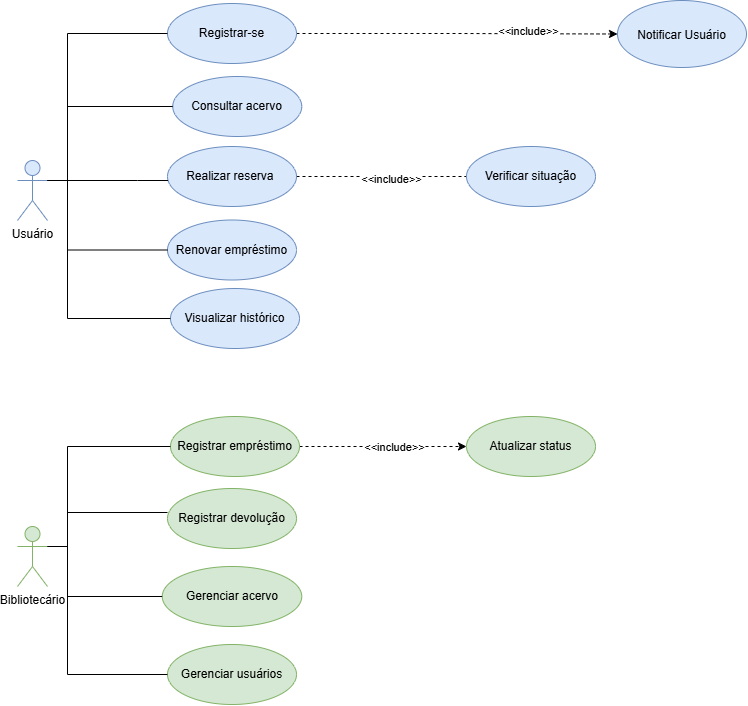

The diagram above was exported from draw.io. Its source (the exported page's mxGraphModel, read from the mxfile embedded in the PNG):
<mxGraphModel dx="189" dy="857" grid="1" gridSize="10" guides="1" tooltips="1" connect="1" arrows="1" fold="1" page="1" pageScale="1" pageWidth="1169" pageHeight="827" math="0" shadow="0">
  <root>
    <mxCell id="0" />
    <mxCell id="1" parent="0" />
    <mxCell id="E2VPf9BP4W0Om6kR1Ycb-274" edge="1" parent="1" source="E2VPf9BP4W0Om6kR1Ycb-276" style="edgeStyle=orthogonalEdgeStyle;rounded=0;orthogonalLoop=1;jettySize=auto;html=1;entryX=0;entryY=0.5;entryDx=0;entryDy=0;defaultLabelBackgroundColor=page;dashed=1;" target="E2VPf9BP4W0Om6kR1Ycb-291">
      <mxGeometry relative="1" as="geometry" />
    </mxCell>
    <mxCell id="E2VPf9BP4W0Om6kR1Ycb-275" connectable="0" parent="E2VPf9BP4W0Om6kR1Ycb-274" style="edgeLabel;html=1;align=center;verticalAlign=middle;resizable=0;points=[];inheritText=1;defaultLabelBackgroundColor=page;" value="&amp;lt;&amp;lt;include&amp;gt;&amp;gt;" vertex="1">
      <mxGeometry relative="1" x="0.4412" y="3" as="geometry">
        <mxPoint as="offset" />
      </mxGeometry>
    </mxCell>
    <mxCell id="E2VPf9BP4W0Om6kR1Ycb-276" parent="1" style="ellipse;whiteSpace=wrap;html=1;fillColor=#dae8fc;strokeColor=#6c8ebf;" value="Registrar-se" vertex="1">
      <mxGeometry height="60" width="129" x="1390" y="53" as="geometry" />
    </mxCell>
    <mxCell id="E2VPf9BP4W0Om6kR1Ycb-279" edge="1" parent="1" source="E2VPf9BP4W0Om6kR1Ycb-281" style="edgeStyle=orthogonalEdgeStyle;rounded=0;orthogonalLoop=1;jettySize=auto;html=1;defaultLabelBackgroundColor=page;endArrow=none;endFill=0;dashed=1;" target="E2VPf9BP4W0Om6kR1Ycb-290">
      <mxGeometry relative="1" as="geometry">
        <mxPoint x="1600" y="239" as="targetPoint" />
      </mxGeometry>
    </mxCell>
    <mxCell id="E2VPf9BP4W0Om6kR1Ycb-280" connectable="0" parent="E2VPf9BP4W0Om6kR1Ycb-279" style="edgeLabel;html=1;align=center;verticalAlign=middle;resizable=0;points=[];inheritText=1;defaultLabelBackgroundColor=page;" value="&amp;lt;&amp;lt;include&amp;gt;&amp;gt;" vertex="1">
      <mxGeometry relative="1" x="0.1013" y="-2" as="geometry">
        <mxPoint as="offset" />
      </mxGeometry>
    </mxCell>
    <mxCell id="E2VPf9BP4W0Om6kR1Ycb-281" parent="1" style="ellipse;whiteSpace=wrap;html=1;fillColor=#dae8fc;strokeColor=#6c8ebf;" value="Realizar reserva&amp;nbsp;" vertex="1">
      <mxGeometry height="60" width="129" x="1390" y="196" as="geometry" />
    </mxCell>
    <mxCell id="E2VPf9BP4W0Om6kR1Ycb-282" parent="1" style="ellipse;whiteSpace=wrap;html=1;fillColor=#dae8fc;strokeColor=#6c8ebf;" value="Renovar empréstimo" vertex="1">
      <mxGeometry height="60" width="129" x="1390" y="269.5" as="geometry" />
    </mxCell>
    <mxCell id="E2VPf9BP4W0Om6kR1Ycb-283" parent="1" style="ellipse;whiteSpace=wrap;html=1;fillColor=#d5e8d4;strokeColor=#82b366;" value="Registrar devolução" vertex="1">
      <mxGeometry height="60" width="129" x="1390" y="538" as="geometry" />
    </mxCell>
    <mxCell id="E2VPf9BP4W0Om6kR1Ycb-284" edge="1" parent="1" source="E2VPf9BP4W0Om6kR1Ycb-286" style="edgeStyle=orthogonalEdgeStyle;rounded=0;orthogonalLoop=1;jettySize=auto;html=1;defaultLabelBackgroundColor=page;dashed=1;" target="E2VPf9BP4W0Om6kR1Ycb-298" value="">
      <mxGeometry relative="1" as="geometry" />
    </mxCell>
    <mxCell id="E2VPf9BP4W0Om6kR1Ycb-285" connectable="0" parent="E2VPf9BP4W0Om6kR1Ycb-284" style="edgeLabel;html=1;align=center;verticalAlign=middle;resizable=0;points=[];inheritText=1;defaultLabelBackgroundColor=page;" value="&amp;lt;&amp;lt;include&amp;gt;&amp;gt;" vertex="1">
      <mxGeometry relative="1" x="0.1241" as="geometry">
        <mxPoint as="offset" />
      </mxGeometry>
    </mxCell>
    <mxCell id="E2VPf9BP4W0Om6kR1Ycb-286" parent="1" style="ellipse;whiteSpace=wrap;html=1;fillColor=#d5e8d4;strokeColor=#82b366;" value="Registrar empréstimo" vertex="1">
      <mxGeometry height="60" width="129" x="1393" y="466" as="geometry" />
    </mxCell>
    <mxCell id="E2VPf9BP4W0Om6kR1Ycb-287" parent="1" style="ellipse;whiteSpace=wrap;html=1;fillColor=#d5e8d4;strokeColor=#82b366;" value="Gerenciar usuários" vertex="1">
      <mxGeometry height="60" width="129" x="1390" y="694" as="geometry" />
    </mxCell>
    <mxCell id="E2VPf9BP4W0Om6kR1Ycb-288" parent="1" style="ellipse;whiteSpace=wrap;html=1;fillColor=#dae8fc;strokeColor=#6c8ebf;" value="Consultar acervo" vertex="1">
      <mxGeometry height="60" width="129" x="1395.25" y="126" as="geometry" />
    </mxCell>
    <mxCell id="E2VPf9BP4W0Om6kR1Ycb-289" parent="1" style="ellipse;whiteSpace=wrap;html=1;fillColor=#d5e8d4;strokeColor=#82b366;" value="Gerenciar acervo" vertex="1">
      <mxGeometry height="60" width="139.5" x="1384.75" y="616" as="geometry" />
    </mxCell>
    <mxCell id="E2VPf9BP4W0Om6kR1Ycb-290" parent="1" style="ellipse;whiteSpace=wrap;html=1;fillColor=#dae8fc;strokeColor=#6c8ebf;" value="Verificar situação" vertex="1">
      <mxGeometry height="60" width="129" x="1689" y="196" as="geometry" />
    </mxCell>
    <mxCell id="E2VPf9BP4W0Om6kR1Ycb-291" parent="1" style="ellipse;whiteSpace=wrap;html=1;shapeInside=1;fillColor=#dae8fc;strokeColor=#6c8ebf;" value="Notificar Usuário" vertex="1">
      <mxGeometry height="67" width="129" x="1840" y="50" as="geometry" />
    </mxCell>
    <mxCell id="E2VPf9BP4W0Om6kR1Ycb-292" parent="1" style="shape=umlActor;verticalLabelPosition=bottom;verticalAlign=top;html=1;labelPerimeter=1;fillColor=#dae8fc;strokeColor=#6c8ebf;" value="&lt;div&gt;Usuário&lt;/div&gt;" vertex="1">
      <mxGeometry height="60" width="30" x="1240" y="210" as="geometry" />
    </mxCell>
    <mxCell id="E2VPf9BP4W0Om6kR1Ycb-293" edge="1" parent="1" source="E2VPf9BP4W0Om6kR1Ycb-296" style="edgeStyle=orthogonalEdgeStyle;rounded=0;orthogonalLoop=1;jettySize=auto;html=1;entryX=0;entryY=0.5;entryDx=0;entryDy=0;defaultLabelBackgroundColor=page;endArrow=none;endFill=0;" target="E2VPf9BP4W0Om6kR1Ycb-286">
      <mxGeometry relative="1" as="geometry">
        <Array as="points">
          <mxPoint x="1290" y="596" />
          <mxPoint x="1290" y="496" />
        </Array>
      </mxGeometry>
    </mxCell>
    <mxCell id="E2VPf9BP4W0Om6kR1Ycb-294" edge="1" parent="1" source="E2VPf9BP4W0Om6kR1Ycb-296" style="edgeStyle=orthogonalEdgeStyle;rounded=0;orthogonalLoop=1;jettySize=auto;html=1;entryX=0;entryY=0.5;entryDx=0;entryDy=0;defaultLabelBackgroundColor=page;endArrow=none;endFill=0;" target="E2VPf9BP4W0Om6kR1Ycb-289">
      <mxGeometry relative="1" as="geometry">
        <Array as="points">
          <mxPoint x="1290" y="596" />
          <mxPoint x="1290" y="646" />
        </Array>
      </mxGeometry>
    </mxCell>
    <mxCell id="E2VPf9BP4W0Om6kR1Ycb-295" edge="1" parent="1" source="E2VPf9BP4W0Om6kR1Ycb-296" style="edgeStyle=orthogonalEdgeStyle;rounded=0;orthogonalLoop=1;jettySize=auto;html=1;entryX=0;entryY=0.5;entryDx=0;entryDy=0;defaultLabelBackgroundColor=page;endArrow=none;endFill=0;" target="E2VPf9BP4W0Om6kR1Ycb-287">
      <mxGeometry relative="1" as="geometry">
        <Array as="points">
          <mxPoint x="1290" y="596" />
          <mxPoint x="1290" y="724" />
        </Array>
      </mxGeometry>
    </mxCell>
    <mxCell id="E2VPf9BP4W0Om6kR1Ycb-296" parent="1" style="shape=umlActor;verticalLabelPosition=bottom;verticalAlign=top;html=1;labelPerimeter=1;fillColor=#d5e8d4;strokeColor=#82b366;" value="Bibliotecário" vertex="1">
      <mxGeometry height="60" width="30" x="1240" y="576" as="geometry" />
    </mxCell>
    <mxCell id="E2VPf9BP4W0Om6kR1Ycb-297" edge="1" parent="1" source="E2VPf9BP4W0Om6kR1Ycb-288" style="edgeStyle=orthogonalEdgeStyle;rounded=0;orthogonalLoop=1;jettySize=auto;html=1;entryX=1;entryY=0.3333333333333333;entryDx=0;entryDy=0;entryPerimeter=0;defaultLabelBackgroundColor=page;endArrow=none;endFill=0;exitX=0;exitY=0.5;exitDx=0;exitDy=0;" target="E2VPf9BP4W0Om6kR1Ycb-292">
      <mxGeometry relative="1" x="0.0047" as="geometry">
        <Array as="points">
          <mxPoint x="1290" y="156" />
          <mxPoint x="1290" y="230" />
        </Array>
      </mxGeometry>
    </mxCell>
    <mxCell id="E2VPf9BP4W0Om6kR1Ycb-298" parent="1" style="ellipse;whiteSpace=wrap;html=1;fillColor=#d5e8d4;strokeColor=#82b366;" value="Atualizar status" vertex="1">
      <mxGeometry height="60" width="129" x="1689" y="466" as="geometry" />
    </mxCell>
    <mxCell id="E2VPf9BP4W0Om6kR1Ycb-299" parent="1" style="ellipse;whiteSpace=wrap;html=1;fillColor=#dae8fc;strokeColor=#6c8ebf;" value="Visualizar histórico" vertex="1">
      <mxGeometry height="60" width="129" x="1393" y="338" as="geometry" />
    </mxCell>
    <mxCell id="E2VPf9BP4W0Om6kR1Ycb-300" edge="1" parent="1" source="E2VPf9BP4W0Om6kR1Ycb-276" style="edgeStyle=orthogonalEdgeStyle;rounded=0;orthogonalLoop=1;jettySize=auto;html=1;entryX=1;entryY=0.3333333333333333;entryDx=0;entryDy=0;entryPerimeter=0;defaultLabelBackgroundColor=page;endArrow=none;endFill=0;exitX=0;exitY=0.5;exitDx=0;exitDy=0;">
      <mxGeometry relative="1" x="-0.0769" as="geometry">
        <Array as="points">
          <mxPoint x="1290" y="83" />
        </Array>
        <mxPoint x="1410" y="83" as="sourcePoint" />
        <mxPoint x="1290" y="230" as="targetPoint" />
      </mxGeometry>
    </mxCell>
    <mxCell id="E2VPf9BP4W0Om6kR1Ycb-301" edge="1" parent="1" source="E2VPf9BP4W0Om6kR1Ycb-281" style="edgeStyle=orthogonalEdgeStyle;rounded=0;orthogonalLoop=1;jettySize=auto;html=1;entryX=1;entryY=0.3333333333333333;entryDx=0;entryDy=0;entryPerimeter=0;defaultLabelBackgroundColor=page;endArrow=none;endFill=0;" target="E2VPf9BP4W0Om6kR1Ycb-292">
      <mxGeometry relative="1" as="geometry">
        <Array as="points">
          <mxPoint x="1360" y="230" />
          <mxPoint x="1360" y="230" />
        </Array>
      </mxGeometry>
    </mxCell>
    <mxCell id="E2VPf9BP4W0Om6kR1Ycb-302" edge="1" parent="1" source="E2VPf9BP4W0Om6kR1Ycb-282" style="edgeStyle=orthogonalEdgeStyle;rounded=0;orthogonalLoop=1;jettySize=auto;html=1;entryX=1;entryY=0.3333333333333333;entryDx=0;entryDy=0;entryPerimeter=0;defaultLabelBackgroundColor=page;endArrow=none;endFill=0;" target="E2VPf9BP4W0Om6kR1Ycb-292">
      <mxGeometry relative="1" x="0.0026" as="geometry">
        <Array as="points">
          <mxPoint x="1290" y="299.5" />
          <mxPoint x="1290" y="230" />
        </Array>
      </mxGeometry>
    </mxCell>
    <mxCell id="E2VPf9BP4W0Om6kR1Ycb-303" edge="1" parent="1" source="E2VPf9BP4W0Om6kR1Ycb-299" style="edgeStyle=orthogonalEdgeStyle;rounded=0;orthogonalLoop=1;jettySize=auto;html=1;entryX=1;entryY=0.3333333333333333;entryDx=0;entryDy=0;entryPerimeter=0;defaultLabelBackgroundColor=page;endArrow=none;endFill=0;exitX=0;exitY=0.5;exitDx=0;exitDy=0;" target="E2VPf9BP4W0Om6kR1Ycb-292">
      <mxGeometry relative="1" x="-0.0345" as="geometry">
        <Array as="points">
          <mxPoint x="1290" y="368" />
          <mxPoint x="1290" y="230" />
        </Array>
      </mxGeometry>
    </mxCell>
    <mxCell id="E2VPf9BP4W0Om6kR1Ycb-304" edge="1" parent="1" source="E2VPf9BP4W0Om6kR1Ycb-296" style="edgeStyle=orthogonalEdgeStyle;rounded=0;orthogonalLoop=1;jettySize=auto;html=1;entryX=0;entryY=0.4;entryDx=0;entryDy=0;entryPerimeter=0;defaultLabelBackgroundColor=page;endArrow=none;endFill=0;" target="E2VPf9BP4W0Om6kR1Ycb-283">
      <mxGeometry relative="1" as="geometry">
        <Array as="points">
          <mxPoint x="1290" y="596" />
          <mxPoint x="1290" y="562" />
        </Array>
      </mxGeometry>
    </mxCell>
  </root>
</mxGraphModel>